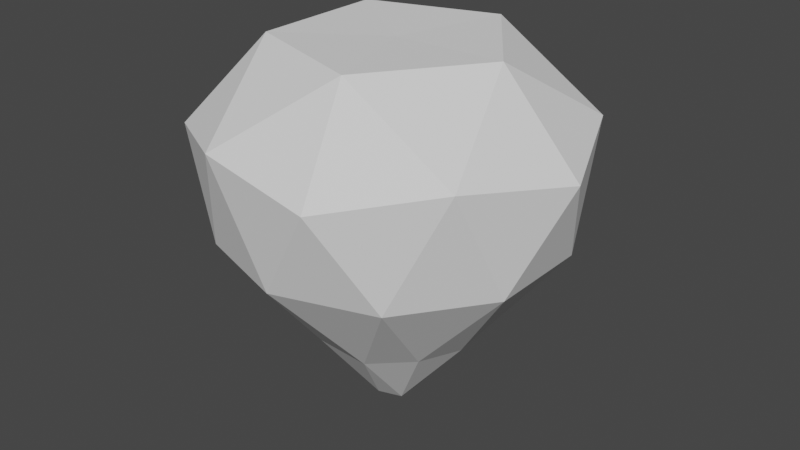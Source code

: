 # Source: Diamond.blend  (saved by Blender 2.92.15; exported with 4.5.12 LTS)
import bpy
from mathutils import Matrix  # noqa: F401  (used for matrix-valued properties, if any)

bpy.ops.wm.read_factory_settings(use_empty=True)
scene = bpy.context.scene
scene.name = 'Scene'

# ---- collections
col_collection = bpy.data.collections.new('Collection'); scene.collection.children.link(col_collection)

# ---- world
world_world = bpy.data.worlds.new('World'); scene.world = world_world
world_world.use_nodes = True; world_world.node_tree.nodes.clear()
_N = world_world.node_tree.nodes; _L = world_world.node_tree.links
n0 = _N.new('ShaderNodeOutputWorld'); n0.name = 'World Output'; n0.location = (300, 300)
n1 = _N.new('ShaderNodeBackground'); n1.name = 'Background'; n1.location = (10, 300)
n1.inputs[0].default_value = (0.05088, 0.05088, 0.05088, 1.0)
_L.new(n1.outputs[0], n0.inputs[0])
n0.is_active_output = True
world_world.color = (0.05088, 0.05088, 0.05088)
world_world.use_sun_shadow = False
world_world.sun_shadow_jitter_overblur = 0.0

# ---- meshes
me_icosphere = bpy.data.meshes.new('Icosphere')
me_icosphere.from_pydata([(0.0, 0.0, -0.8534), (0.3133, -0.2276, -0.4695), (-0.1197, -0.3683, -0.4695), (-0.3873, 3.38e-09, -0.4695), (-0.1197, 0.3683, -0.4695), (0.3133, 0.2276, -0.4695), (0.2764, -0.8506, 0.4472), (-0.7236, -0.5257, 0.4472), (-0.7236, 0.5257, 0.4472), (0.2764, 0.8506, 0.4472), (0.8944, 0.0, 0.4472), (0.0, 0.0, 0.8421), (-0.02989, -0.092, -0.8507), (0.07826, -0.05686, -0.8507), (0.1138, -0.3503, -0.5035), (0.3683, 3.38e-09, -0.5035), (0.07826, 0.05686, -0.8507), (-0.09673, -4.864e-09, -0.8507), (-0.298, -0.2165, -0.5035), (-0.02989, 0.092, -0.8507), (-0.298, 0.2165, -0.5035), (0.1138, 0.3503, -0.5035), (0.7423, -0.2412, 0.0), (0.7423, 0.2412, 0.0), (-1.308e-09, -0.7805, 0.0), (0.4588, -0.6315, 0.0), (-0.7423, -0.2412, 0.0), (-0.4588, -0.6315, 0.0), (-0.4588, 0.6315, 0.0), (-0.7423, 0.2412, 0.0), (0.4588, 0.6315, 0.0), (-1.308e-09, 0.7805, 0.0), (0.6882, -0.5, 0.5257), (-0.2629, -0.809, 0.5257), (-0.8506, 0.0, 0.5257), (-0.2629, 0.809, 0.5257), (0.6882, 0.5, 0.5257), (0.1625, -0.5, 0.8507), (0.5257, 0.0, 0.8507), (-0.4253, -0.309, 0.8507), (-0.4253, 0.309, 0.8507), (0.1625, 0.5, 0.8507)], [], [(0, 13, 12), (1, 13, 15), (0, 12, 17), (0, 17, 19), (0, 19, 16), (1, 15, 22), (2, 14, 24), (3, 18, 26), (4, 20, 28), (5, 21, 30), (1, 22, 25), (2, 24, 27), (3, 26, 29), (4, 28, 31), (5, 30, 23), (6, 32, 37), (7, 33, 39), (8, 34, 40), (9, 35, 41), (10, 36, 38), (38, 41, 11), (38, 36, 41), (36, 9, 41), (41, 40, 11), (41, 35, 40), (35, 8, 40), (40, 39, 11), (40, 34, 39), (34, 7, 39), (39, 37, 11), (39, 33, 37), (33, 6, 37), (37, 38, 11), (37, 32, 38), (32, 10, 38), (23, 36, 10), (23, 30, 36), (30, 9, 36), (31, 35, 9), (31, 28, 35), (28, 8, 35), (29, 34, 8), (29, 26, 34), (26, 7, 34), (27, 33, 7), (27, 24, 33), (24, 6, 33), (25, 32, 6), (25, 22, 32), (22, 10, 32), (30, 31, 9), (30, 21, 31), (21, 4, 31), (28, 29, 8), (28, 20, 29), (20, 3, 29), (26, 27, 7), (26, 18, 27), (18, 2, 27), (24, 25, 6), (24, 14, 25), (14, 1, 25), (22, 23, 10), (22, 15, 23), (15, 5, 23), (16, 21, 5), (16, 19, 21), (19, 4, 21), (19, 20, 4), (19, 17, 20), (17, 3, 20), (17, 18, 3), (17, 12, 18), (12, 2, 18), (15, 16, 5), (15, 13, 16), (13, 0, 16), (12, 14, 2), (12, 13, 14), (13, 1, 14)])
_uv = me_icosphere.uv_layers.new(name='UVMap')
_uv.uv.foreach_set('vector', [0.8182, 0.0, 0.7727, 0.07873, 0.8636, 0.07873, 0.7273, 0.1575, 0.6818, 0.07873, 0.6364, 0.1575, 0.09091, 0.0, 0.04545, 0.07873, 0.1364, 0.07873, 0.2727, 0.0, 0.2273, 0.07873, 0.3182, 0.07873, 0.4545, 0.0, 0.4091, 0.07873, 0.5, 0.07873, 0.7273, 0.1575, 0.6364, 0.1575, 0.6818, 0.2362, 0.9091, 0.1575, 0.8182, 0.1575, 0.8636, 0.2362, 0.1818, 0.1575, 0.09091, 0.1575, 0.1364, 0.2362, 0.3636, 0.1575, 0.2727, 0.1575, 0.3182, 0.2362, 0.5455, 0.1575, 0.4545, 0.1575, 0.5, 0.2362, 0.7273, 0.1575, 0.6818, 0.2362, 0.7727, 0.2362, 0.9091, 0.1575, 0.8636, 0.2362, 0.9545, 0.2362, 0.1818, 0.1575, 0.1364, 0.2362, 0.2273, 0.2362, 0.3636, 0.1575, 0.3182, 0.2362, 0.4091, 0.2362, 0.5455, 0.1575, 0.5, 0.2362, 0.5909, 0.2362, 0.8182, 0.3149, 0.7273, 0.3149, 0.7727, 0.3937, 1.0, 0.3149, 0.9091, 0.3149, 0.9545, 0.3937, 0.2727, 0.3149, 0.1818, 0.3149, 0.2273, 0.3937, 0.4545, 0.3149, 0.3636, 0.3149, 0.4091, 0.3937, 0.6364, 0.3149, 0.5455, 0.3149, 0.5909, 0.3937, 0.5909, 0.3937, 0.5, 0.3937, 0.5455, 0.4724, 0.5909, 0.3937, 0.5455, 0.3149, 0.5, 0.3937, 0.5455, 0.3149, 0.4545, 0.3149, 0.5, 0.3937, 0.4091, 0.3937, 0.3182, 0.3937, 0.3636, 0.4724, 0.4091, 0.3937, 0.3636, 0.3149, 0.3182, 0.3937, 0.3636, 0.3149, 0.2727, 0.3149, 0.3182, 0.3937, 0.2273, 0.3937, 0.1364, 0.3937, 0.1818, 0.4724, 0.2273, 0.3937, 0.1818, 0.3149, 0.1364, 0.3937, 0.1818, 0.3149, 0.09091, 0.3149, 0.1364, 0.3937, 0.9545, 0.3937, 0.8636, 0.3937, 0.9091, 0.4724, 0.9545, 0.3937, 0.9091, 0.3149, 0.8636, 0.3937, 0.9091, 0.3149, 0.8182, 0.3149, 0.8636, 0.3937, 0.7727, 0.3937, 0.6818, 0.3937, 0.7273, 0.4724, 0.7727, 0.3937, 0.7273, 0.3149, 0.6818, 0.3937, 0.7273, 0.3149, 0.6364, 0.3149, 0.6818, 0.3937, 0.5909, 0.2362, 0.5455, 0.3149, 0.6364, 0.3149, 0.5909, 0.2362, 0.5, 0.2362, 0.5455, 0.3149, 0.5, 0.2362, 0.4545, 0.3149, 0.5455, 0.3149, 0.4091, 0.2362, 0.3636, 0.3149, 0.4545, 0.3149, 0.4091, 0.2362, 0.3182, 0.2362, 0.3636, 0.3149, 0.3182, 0.2362, 0.2727, 0.3149, 0.3636, 0.3149, 0.2273, 0.2362, 0.1818, 0.3149, 0.2727, 0.3149, 0.2273, 0.2362, 0.1364, 0.2362, 0.1818, 0.3149, 0.1364, 0.2362, 0.09091, 0.3149, 0.1818, 0.3149, 0.9545, 0.2362, 0.9091, 0.3149, 1.0, 0.3149, 0.9545, 0.2362, 0.8636, 0.2362, 0.9091, 0.3149, 0.8636, 0.2362, 0.8182, 0.3149, 0.9091, 0.3149, 0.7727, 0.2362, 0.7273, 0.3149, 0.8182, 0.3149, 0.7727, 0.2362, 0.6818, 0.2362, 0.7273, 0.3149, 0.6818, 0.2362, 0.6364, 0.3149, 0.7273, 0.3149, 0.5, 0.2362, 0.4091, 0.2362, 0.4545, 0.3149, 0.5, 0.2362, 0.4545, 0.1575, 0.4091, 0.2362, 0.4545, 0.1575, 0.3636, 0.1575, 0.4091, 0.2362, 0.3182, 0.2362, 0.2273, 0.2362, 0.2727, 0.3149, 0.3182, 0.2362, 0.2727, 0.1575, 0.2273, 0.2362, 0.2727, 0.1575, 0.1818, 0.1575, 0.2273, 0.2362, 0.1364, 0.2362, 0.04545, 0.2362, 0.09091, 0.3149, 0.1364, 0.2362, 0.09091, 0.1575, 0.04545, 0.2362, 0.09091, 0.1575, 0.0, 0.1575, 0.04545, 0.2362, 0.8636, 0.2362, 0.7727, 0.2362, 0.8182, 0.3149, 0.8636, 0.2362, 0.8182, 0.1575, 0.7727, 0.2362, 0.8182, 0.1575, 0.7273, 0.1575, 0.7727, 0.2362, 0.6818, 0.2362, 0.5909, 0.2362, 0.6364, 0.3149, 0.6818, 0.2362, 0.6364, 0.1575, 0.5909, 0.2362, 0.6364, 0.1575, 0.5455, 0.1575, 0.5909, 0.2362, 0.5, 0.07873, 0.4545, 0.1575, 0.5455, 0.1575, 0.5, 0.07873, 0.4091, 0.07873, 0.4545, 0.1575, 0.4091, 0.07873, 0.3636, 0.1575, 0.4545, 0.1575, 0.3182, 0.07873, 0.2727, 0.1575, 0.3636, 0.1575, 0.3182, 0.07873, 0.2273, 0.07873, 0.2727, 0.1575, 0.2273, 0.07873, 0.1818, 0.1575, 0.2727, 0.1575, 0.1364, 0.07873, 0.09091, 0.1575, 0.1818, 0.1575, 0.1364, 0.07873, 0.04545, 0.07873, 0.09091, 0.1575, 0.04545, 0.07873, 0.0, 0.1575, 0.09091, 0.1575, 0.6364, 0.1575, 0.5909, 0.07873, 0.5455, 0.1575, 0.6364, 0.1575, 0.6818, 0.07873, 0.5909, 0.07873, 0.6818, 0.07873, 0.6364, 0.0, 0.5909, 0.07873, 0.8636, 0.07873, 0.8182, 0.1575, 0.9091, 0.1575, 0.8636, 0.07873, 0.7727, 0.07873, 0.8182, 0.1575, 0.7727, 0.07873, 0.7273, 0.1575, 0.8182, 0.1575])
me_icosphere.use_remesh_fix_poles = True
me_icosphere.use_remesh_preserve_attributes = False
me_icosphere.use_mirror_vertex_groups = False
me_icosphere.update()

# ---- objects
ob_icosphere = bpy.data.objects.new('Icosphere', me_icosphere)

# ---- transforms, parenting, visibility, modifiers, constraints
ob_icosphere.location = (0.0, 0.0, 0.0)
ob_icosphere.lineart.crease_threshold = 0.0

# ---- collection membership
col_collection.objects.link(ob_icosphere)

# ---- scene / render settings (as saved in the file)
scene.frame_start = 1; scene.frame_end = 250; scene.frame_set(1)
scene.render.engine = 'BLENDER_EEVEE_NEXT'
scene.cycles.use_denoising = False
scene.cycles.samples = 128
scene.cycles.sampling_pattern = 'TABULATED_SOBOL'
scene.cycles.use_adaptive_sampling = False
scene.cycles.use_light_tree = False
scene.view_settings.view_transform = 'Filmic'
bpy.context.view_layer.update()

# ---- added for rendering (the .blend has no active camera and no usable light): camera, sun
cam_auto = bpy.data.cameras.new('AutoCamera')
cam_auto.lens = 50.0
cam_auto.sensor_width = 36.0
cam_auto.clip_end = 1000.0
ob_auto_camera = bpy.data.objects.new('AutoCamera', cam_auto)
scene.collection.objects.link(ob_auto_camera)
ob_auto_camera.location = (2.7733, -3.30169, 2.19978)
ob_auto_camera.rotation_euler = (1.09748, -7.21219e-08, 0.694738)
scene.camera = ob_auto_camera
light_auto_sun = bpy.data.lights.new('AutoSun', 'SUN')
light_auto_sun.energy = 3.0
light_auto_sun.angle = 0.0523599
ob_auto_sun = bpy.data.objects.new('AutoSun', light_auto_sun)
scene.collection.objects.link(ob_auto_sun)
ob_auto_sun.rotation_euler = (0.872665, 0.174533, 0.523599)
bpy.context.view_layer.update()
